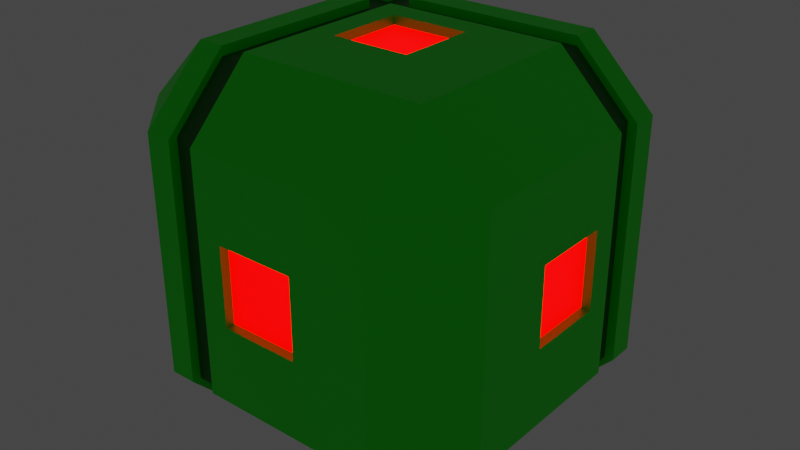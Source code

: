 # Source: target3.blend  (saved by Blender 3.3.6; exported with 4.5.12 LTS)
import bpy
from mathutils import Matrix  # noqa: F401  (used for matrix-valued properties, if any)

bpy.ops.wm.read_factory_settings(use_empty=True)
scene = bpy.context.scene
scene.name = 'Scene'

# ---- collections
col_collection = bpy.data.collections.new('Collection'); scene.collection.children.link(col_collection)

# ---- materials (node trees are filled in below, after node groups)
mat_material_001 = bpy.data.materials.new('Material.001')
mat_material_001.use_transparent_shadow = False
mat_material_002 = bpy.data.materials.new('Material.002')
mat_material_002.use_transparent_shadow = False
mat_material_003 = bpy.data.materials.new('Material.003')
mat_material_003.use_transparent_shadow = False

# ---- material node trees
mat_material_001.use_nodes = True; mat_material_001.node_tree.nodes.clear()
_N = mat_material_001.node_tree.nodes; _L = mat_material_001.node_tree.links
n0 = _N.new('ShaderNodeBsdfPrincipled'); n0.name = 'Principled BSDF'; n0.location = (10, 300)
n0.distribution = 'GGX'
n0.subsurface_method = 'RANDOM_WALK_SKIN'
n0.inputs[0].default_value = (0.0, 1.0, 0.0, 1.0)
n0.inputs[3].default_value = 1.45
n0.inputs[27].default_value = (0.0, 0.0, 0.0, 1.0)
n0.inputs[28].default_value = 1.0
n1 = _N.new('ShaderNodeOutputMaterial'); n1.name = 'Material Output'; n1.location = (300, 300)
_L.new(n0.outputs[0], n1.inputs[0])
n1.is_active_output = True
mat_material_002.use_nodes = True; mat_material_002.node_tree.nodes.clear()
_N = mat_material_002.node_tree.nodes; _L = mat_material_002.node_tree.links
n0 = _N.new('ShaderNodeBsdfPrincipled'); n0.name = 'Principled BSDF'; n0.location = (10, 300)
n0.distribution = 'GGX'
n0.subsurface_method = 'RANDOM_WALK_SKIN'
n0.inputs[0].default_value = (1.0, 0.0, 0.0, 1.0)
n0.inputs[3].default_value = 1.45
n0.inputs[27].default_value = (1.0, 0.0, 0.0, 1.0)
n0.inputs[28].default_value = 5.0
n1 = _N.new('ShaderNodeOutputMaterial'); n1.name = 'Material Output'; n1.location = (300, 300)
_L.new(n0.outputs[0], n1.inputs[0])
n1.is_active_output = True
mat_material_003.use_nodes = True; mat_material_003.node_tree.nodes.clear()
_N = mat_material_003.node_tree.nodes; _L = mat_material_003.node_tree.links
n0 = _N.new('ShaderNodeBsdfPrincipled'); n0.name = 'Principled BSDF'; n0.location = (10, 300)
n0.distribution = 'GGX'
n0.subsurface_method = 'RANDOM_WALK_SKIN'
n0.inputs[0].default_value = (0.0, 0.1376, 0.0, 1.0)
n0.inputs[3].default_value = 1.45
n0.inputs[27].default_value = (0.0, 0.0, 0.0, 1.0)
n0.inputs[28].default_value = 1.0
n1 = _N.new('ShaderNodeOutputMaterial'); n1.name = 'Material Output'; n1.location = (300, 300)
_L.new(n0.outputs[0], n1.inputs[0])
n1.is_active_output = True

# ---- world
world_world = bpy.data.worlds.new('World'); scene.world = world_world
world_world.use_nodes = True; world_world.node_tree.nodes.clear()
_N = world_world.node_tree.nodes; _L = world_world.node_tree.links
n0 = _N.new('ShaderNodeOutputWorld'); n0.name = 'World Output'; n0.location = (300, 300)
n1 = _N.new('ShaderNodeBackground'); n1.name = 'Background'; n1.location = (10, 300)
n1.inputs[0].default_value = (0.05088, 0.05088, 0.05088, 1.0)
_L.new(n1.outputs[0], n0.inputs[0])
n0.is_active_output = True
world_world.color = (0.05088, 0.05088, 0.05088)
world_world.use_sun_shadow = False
world_world.sun_shadow_jitter_overblur = 0.0

# ---- meshes
me_cube_001 = bpy.data.meshes.new('Cube.001')
me_cube_001.from_pydata([(-0.65, -0.65, -1.0), (-0.65, -1.0, -0.65), (-1.0, -0.65, -0.65), (-0.65, -1.0, 0.65), (-0.65, -0.65, 1.0), (-1.0, -0.65, 0.65), (-0.65, 0.65, -1.0), (-1.0, 0.65, -0.65), (-0.65, 1.0, -0.65), (-0.65, 0.65, 1.0), (-0.65, 1.0, 0.65), (-1.0, 0.65, 0.65), (0.65, -0.65, -1.0), (1.0, -0.65, -0.65), (0.65, -1.0, -0.65), (0.65, -0.65, 1.0), (0.65, -1.0, 0.65), (1.0, -0.65, 0.65), (0.65, 0.65, -1.0), (0.65, 1.0, -0.65), (1.0, 0.65, -0.65), (0.65, 0.65, 1.0), (1.0, 0.65, 0.65), (0.65, 1.0, 0.65), (0.2167, 0.65, -1.0), (-0.2167, 0.65, -1.0), (-0.2167, 1.0, -0.65), (0.2167, 1.0, -0.65), (-0.2167, 0.65, 1.0), (0.2167, 0.65, 1.0), (0.2167, 1.0, 0.65), (-0.2167, 1.0, 0.65), (-0.2167, -0.65, -1.0), (0.2167, -0.65, -1.0), (0.2167, -1.0, -0.65), (-0.2167, -1.0, -0.65), (0.2167, -0.65, 1.0), (-0.2167, -0.65, 1.0), (-0.2167, -1.0, 0.65), (0.2167, -1.0, 0.65), (-0.65, -1.0, -0.2167), (-0.65, -1.0, 0.2167), (-1.0, -0.65, 0.2167), (-1.0, -0.65, -0.2167), (-0.65, 1.0, 0.2167), (-0.65, 1.0, -0.2167), (-1.0, 0.65, -0.2167), (-1.0, 0.65, 0.2167), (1.0, 0.65, 0.2167), (1.0, 0.65, -0.2167), (0.65, 1.0, -0.2167), (0.65, 1.0, 0.2167), (0.65, -1.0, 0.2167), (0.65, -1.0, -0.2167), (1.0, -0.65, -0.2167), (1.0, -0.65, 0.2167), (-0.2167, 1.0, 0.2167), (-0.2167, 1.0, -0.2167), (0.2167, 1.0, 0.2167), (0.2167, 1.0, -0.2167), (0.2167, -1.0, 0.2167), (0.2167, -1.0, -0.2167), (-0.2167, -1.0, 0.2167), (-0.2167, -1.0, -0.2167), (-0.65, 0.2167, -1.0), (-0.65, -0.2167, -1.0), (-1.0, -0.2167, -0.65), (-1.0, 0.2167, -0.65), (-0.65, -0.2167, 1.0), (-0.65, 0.2167, 1.0), (-1.0, 0.2167, 0.65), (-1.0, -0.2167, 0.65), (0.65, -0.2167, -1.0), (0.65, 0.2167, -1.0), (1.0, 0.2167, -0.65), (1.0, -0.2167, -0.65), (0.65, 0.2167, 1.0), (0.65, -0.2167, 1.0), (1.0, -0.2167, 0.65), (1.0, 0.2167, 0.65), (-0.2167, 0.2167, -1.0), (-0.2167, -0.2167, -1.0), (0.2167, 0.2167, -1.0), (0.2167, -0.2167, -1.0), (0.2167, 0.2167, 1.0), (0.2167, -0.2167, 1.0), (-0.2167, 0.2167, 1.0), (-0.2167, -0.2167, 1.0), (-1.0, -0.2167, -0.2167), (-1.0, 0.2167, -0.2167), (-1.0, -0.2167, 0.2167), (-1.0, 0.2167, 0.2167), (1.0, 0.2167, -0.2167), (1.0, -0.2167, -0.2167), (1.0, 0.2167, 0.2167), (1.0, -0.2167, 0.2167), (0.2167, -0.95, 0.2167), (0.2167, -0.95, -0.2167), (-0.2167, -0.95, 0.2167), (-0.2167, -0.95, -0.2167), (0.95, 0.2167, -0.2167), (0.95, -0.2167, -0.2167), (0.95, 0.2167, 0.2167), (0.95, -0.2167, 0.2167), (0.2167, 0.2167, 0.95), (0.2167, -0.2167, 0.95), (-0.2167, 0.2167, 0.95), (-0.2167, -0.2167, 0.95), (-0.2167, 0.95, 0.2167), (-0.2167, 0.95, -0.2167), (0.2167, 0.95, 0.2167), (0.2167, 0.95, -0.2167), (-0.95, -0.2167, -0.2167), (-0.95, 0.2167, -0.2167), (-0.95, -0.2167, 0.2167), (-0.95, 0.2167, 0.2167), (-0.2167, 0.2167, -0.95), (-0.2167, -0.2167, -0.95), (0.2167, 0.2167, -0.95), (0.2167, -0.2167, -0.95), (-0.3611, 0.65, -1.0), (-0.5056, 0.65, -1.0), (-0.3611, 1.0, 0.65), (-0.5056, 1.0, 0.65), (-0.3611, -1.0, -0.65), (-0.5056, -1.0, -0.65), (-0.3611, -0.65, 1.0), (-0.5056, -0.65, 1.0), (-0.5056, 1.0, -0.65), (-0.3611, 1.0, -0.65), (-0.5056, 0.65, 1.0), (-0.3611, 0.65, 1.0), (-0.5056, -0.65, -1.0), (-0.3611, -0.65, -1.0), (-0.5056, -1.0, 0.65), (-0.3611, -1.0, 0.65), (-0.5056, 1.0, -0.2167), (-0.3611, 1.0, -0.2167), (-0.5056, 1.0, 0.2167), (-0.3611, 1.0, 0.2167), (-0.3611, -1.0, -0.2167), (-0.5056, -1.0, -0.2167), (-0.3611, -1.0, 0.2167), (-0.5056, -1.0, 0.2167), (-0.3611, 0.2167, -1.0), (-0.5056, 0.2167, -1.0), (-0.3611, -0.2167, -1.0), (-0.5056, -0.2167, -1.0), (-0.5056, 0.2167, 1.0), (-0.3611, 0.2167, 1.0), (-0.5056, -0.2167, 1.0), (-0.3611, -0.2167, 1.0), (-1.0, 0.3611, -0.65), (-1.0, 0.5056, -0.65), (-0.65, 0.3611, 1.0), (-0.65, 0.5056, 1.0), (0.65, 0.3611, -1.0), (0.65, 0.5056, -1.0), (1.0, 0.3611, 0.65), (1.0, 0.5056, 0.65), (-1.0, 0.3611, -0.2167), (-1.0, 0.5056, -0.2167), (-1.0, 0.3611, 0.2167), (-1.0, 0.5056, 0.2167), (-0.65, 0.5056, -1.0), (-0.65, 0.3611, -1.0), (-1.0, 0.5056, 0.65), (-1.0, 0.3611, 0.65), (1.0, 0.5056, -0.65), (1.0, 0.3611, -0.65), (0.65, 0.5056, 1.0), (0.65, 0.3611, 1.0), (-0.2167, 0.5056, -1.0), (-0.2167, 0.3611, -1.0), (0.2167, 0.5056, -1.0), (0.2167, 0.3611, -1.0), (0.2167, 0.5056, 1.0), (0.2167, 0.3611, 1.0), (-0.2167, 0.5056, 1.0), (-0.2167, 0.3611, 1.0), (1.0, 0.5056, -0.2167), (1.0, 0.3611, -0.2167), (1.0, 0.5056, 0.2167), (1.0, 0.3611, 0.2167), (-0.3611, 0.5056, 1.0), (-0.3611, 0.3611, 1.0), (-0.5056, 0.5056, 1.0), (-0.5056, 0.3611, 1.0), (-0.5056, 0.5056, -1.0), (-0.5056, 0.3611, -1.0), (-0.3611, 0.5056, -1.0), (-0.3611, 0.3611, -1.0), (-0.65, 0.3611, 0.95), (-0.65, 0.5056, 0.95), (0.65, 0.5056, 0.95), (0.65, 0.3611, 0.95), (0.2167, 0.5056, 0.95), (0.2167, 0.3611, 0.95), (-0.2167, 0.5056, 0.95), (-0.2167, 0.3611, 0.95), (-0.3611, 0.5056, 0.95), (-0.3611, 0.3611, 0.95), (-0.5056, 0.5056, 0.95), (-0.5056, 0.3611, 0.95), (-0.95, 0.3611, -0.65), (-0.95, 0.5056, -0.65), (-0.95, 0.3611, -0.2167), (-0.95, 0.5056, -0.2167), (-0.95, 0.3611, 0.2167), (-0.95, 0.5056, 0.2167), (-0.95, 0.5056, 0.65), (-0.95, 0.3611, 0.65), (0.65, 0.3611, -0.95), (0.65, 0.5056, -0.95), (-0.65, 0.5056, -0.95), (-0.65, 0.3611, -0.95), (-0.2167, 0.5056, -0.95), (-0.2167, 0.3611, -0.95), (0.2167, 0.5056, -0.95), (0.2167, 0.3611, -0.95), (-0.5056, 0.5056, -0.95), (-0.5056, 0.3611, -0.95), (-0.3611, 0.5056, -0.95), (-0.3611, 0.3611, -0.95), (0.95, 0.3611, 0.65), (0.95, 0.5056, 0.65), (0.95, 0.5056, -0.65), (0.95, 0.3611, -0.65), (0.95, 0.5056, -0.2167), (0.95, 0.3611, -0.2167), (0.95, 0.5056, 0.2167), (0.95, 0.3611, 0.2167), (-0.65, 0.3611, 1.0), (-0.65, 0.5056, 1.0), (-1.0, 0.5056, 0.65), (-1.0, 0.3611, 0.65), (-0.3611, -0.65, 0.95), (-0.5056, -0.65, 0.95), (-0.5056, 0.65, 0.95), (-0.3611, 0.65, 0.95), (-0.5056, 0.2167, 0.95), (-0.3611, 0.2167, 0.95), (-0.5056, -0.2167, 0.95), (-0.3611, -0.2167, 0.95), (-0.3611, 0.3611, 0.95), (-0.5056, 0.3611, 0.95), (-0.3611, 0.5056, 0.95), (-0.5056, 0.5056, 0.95), (-0.3611, 0.95, 0.65), (-0.5056, 0.95, 0.65), (-0.5056, 0.95, -0.65), (-0.3611, 0.95, -0.65), (-0.5056, 0.95, -0.2167), (-0.3611, 0.95, -0.2167), (-0.5056, 0.95, 0.2167), (-0.3611, 0.95, 0.2167), (-0.3611, 0.65, -0.95), (-0.5056, 0.65, -0.95), (-0.5056, -0.65, -0.95), (-0.3611, -0.65, -0.95), (-0.3611, 0.2167, -0.95), (-0.5056, 0.2167, -0.95), (-0.3611, -0.2167, -0.95), (-0.5056, -0.2167, -0.95), (-0.5056, 0.3611, -0.95), (-0.3611, 0.3611, -0.95), (-0.5056, 0.5056, -0.95), (-0.3611, 0.5056, -0.95), (-0.3611, -0.95, -0.65), (-0.5056, -0.95, -0.65), (-0.5056, -0.95, 0.65), (-0.3611, -0.95, 0.65), (-0.3611, -0.95, -0.2167), (-0.5056, -0.95, -0.2167), (-0.3611, -0.95, 0.2167), (-0.5056, -0.95, 0.2167)], [], [(143, 134, 3, 41), (95, 78, 17, 55), (150, 68, 4, 127), (163, 166, 11, 47), (58, 30, 23, 51), (0, 1, 2), (3, 4, 5), (6, 7, 8), (9, 10, 11), (12, 13, 14), (15, 16, 17), (18, 19, 20), (21, 22, 23), (65, 0, 2, 66), (41, 3, 5, 42), (155, 9, 11, 166), (45, 8, 7, 46), (121, 6, 8, 128), (29, 21, 23, 30), (49, 20, 19, 50), (157, 18, 20, 168), (77, 15, 17, 78), (53, 14, 13, 54), (33, 12, 14, 34), (127, 4, 3, 134), (83, 72, 12, 33), (146, 81, 32, 133), (81, 83, 33, 32), (15, 36, 39, 16), (36, 37, 38, 39), (133, 32, 35, 124), (32, 33, 34, 35), (131, 28, 31, 122), (28, 29, 30, 31), (18, 24, 27, 19), (24, 25, 26, 27), (139, 122, 31, 56), (56, 31, 30, 58), (77, 85, 36, 15), (85, 87, 37, 36), (52, 16, 39, 60), (60, 39, 38, 62), (34, 61, 63, 35), (63, 61, 97, 99), (14, 53, 61, 34), (53, 52, 60, 61), (26, 57, 59, 27), (56, 58, 110, 108), (129, 137, 57, 26), (137, 139, 56, 57), (16, 52, 55, 17), (52, 53, 54, 55), (22, 48, 51, 23), (48, 49, 50, 51), (10, 44, 47, 11), (44, 45, 46, 47), (1, 40, 43, 2), (40, 41, 42, 43), (27, 59, 50, 19), (59, 58, 51, 50), (153, 161, 46, 7), (161, 163, 47, 46), (75, 93, 54, 13), (93, 95, 55, 54), (125, 141, 40, 1), (141, 143, 41, 40), (181, 183, 94, 92), (95, 93, 101, 103), (169, 181, 92, 74), (74, 92, 93, 75), (43, 42, 90, 88), (90, 91, 115, 114), (2, 43, 88, 66), (66, 88, 89, 67), (177, 179, 86, 84), (87, 85, 105, 107), (171, 177, 84, 76), (76, 84, 85, 77), (173, 175, 82, 80), (83, 81, 117, 119), (191, 173, 80, 144), (144, 80, 81, 146), (175, 156, 73, 82), (82, 73, 72, 83), (171, 76, 79, 158), (76, 77, 78, 79), (12, 72, 75, 13), (72, 73, 74, 75), (4, 68, 71, 5), (68, 69, 70, 71), (165, 64, 67, 152), (64, 65, 66, 67), (42, 5, 71, 90), (90, 71, 70, 91), (187, 154, 69, 148), (148, 69, 68, 150), (183, 158, 79, 94), (94, 79, 78, 95), (97, 96, 98, 99), (60, 62, 98, 96), (62, 63, 99, 98), (61, 60, 96, 97), (100, 102, 103, 101), (94, 95, 103, 102), (93, 92, 100, 101), (92, 94, 102, 100), (104, 106, 107, 105), (84, 86, 106, 104), (86, 87, 107, 106), (85, 84, 104, 105), (109, 108, 110, 111), (58, 59, 111, 110), (57, 56, 108, 109), (59, 57, 109, 111), (112, 114, 115, 113), (89, 88, 112, 113), (88, 90, 114, 112), (91, 89, 113, 115), (116, 118, 119, 117), (82, 83, 119, 118), (81, 80, 116, 117), (80, 82, 118, 116), (86, 149, 151, 87), (130, 186, 247, 238), (179, 185, 149, 86), (64, 145, 147, 65), (188, 121, 257, 266), (165, 189, 145, 64), (63, 62, 142, 140), (143, 141, 273, 275), (35, 63, 140, 124), (134, 143, 275, 270), (45, 44, 138, 136), (136, 138, 254, 252), (8, 45, 136, 128), (128, 136, 252, 250), (44, 10, 123, 138), (138, 123, 249, 254), (9, 130, 123, 10), (249, 123, 130, 238), (0, 132, 125, 1), (269, 125, 132, 258), (65, 147, 132, 0), (145, 189, 264, 261), (37, 126, 135, 38), (25, 120, 129, 26), (87, 151, 126, 37), (148, 150, 242, 240), (62, 38, 135, 142), (141, 125, 269, 273), (146, 133, 259, 262), (172, 174, 218, 216), (6, 121, 188, 164), (227, 212, 213, 226), (126, 151, 243, 236), (225, 159, 170, 194), (28, 131, 184, 178), (178, 184, 200, 198), (48, 22, 159, 182), (168, 180, 228, 226), (130, 9, 155, 186), (177, 171, 195, 197), (6, 164, 153, 7), (205, 153, 164, 214), (21, 170, 159, 22), (24, 18, 157, 174), (174, 157, 213, 218), (120, 25, 172, 190), (164, 188, 220, 214), (25, 24, 174, 172), (173, 191, 223, 217), (21, 29, 176, 170), (170, 176, 196, 194), (29, 28, 178, 176), (20, 49, 180, 168), (180, 182, 230, 228), (49, 48, 182, 180), (182, 159, 225, 230), (89, 91, 162, 160), (152, 160, 206, 204), (67, 89, 160, 152), (204, 215, 165, 152), (73, 156, 169, 74), (227, 169, 156, 212), (69, 154, 167, 70), (211, 192, 193, 210), (91, 70, 167, 162), (162, 167, 211, 208), (200, 202, 203, 201), (198, 200, 201, 199), (202, 193, 192, 203), (194, 196, 197, 195), (196, 198, 199, 197), (186, 155, 193, 202), (176, 178, 198, 196), (185, 179, 199, 201), (154, 187, 203, 192), (179, 177, 197, 199), (206, 208, 209, 207), (204, 206, 207, 205), (208, 211, 210, 209), (193, 155, 233, 234, 166, 210), (160, 162, 208, 206), (166, 163, 209, 210), (161, 153, 205, 207), (163, 161, 207, 209), (220, 222, 223, 221), (214, 220, 221, 215), (218, 213, 212, 219), (222, 216, 217, 223), (216, 218, 219, 217), (189, 165, 215, 221), (156, 175, 219, 212), (214, 215, 204, 205), (175, 173, 217, 219), (190, 172, 216, 222), (230, 225, 224, 231), (226, 228, 229, 227), (228, 230, 231, 229), (225, 194, 195, 224), (158, 183, 231, 224), (183, 181, 229, 231), (181, 169, 227, 229), (226, 213, 157, 168), (155, 166, 234, 233), (167, 232, 235, 154, 192, 211), (167, 154, 232, 235), (224, 195, 171, 158), (241, 240, 242, 243), (244, 245, 240, 241), (243, 242, 237, 236), (239, 238, 247, 246), (150, 127, 237, 242), (149, 185, 244, 241), (271, 236, 237, 270), (248, 249, 238, 239), (184, 131, 239, 246), (187, 148, 240, 245), (151, 149, 241, 243), (252, 254, 255, 253), (250, 252, 253, 251), (254, 249, 248, 255), (122, 139, 255, 248), (137, 129, 251, 253), (248, 239, 131, 122), (139, 137, 253, 255), (261, 260, 262, 263), (264, 265, 260, 261), (263, 262, 259, 258), (257, 256, 267, 266), (191, 144, 260, 265), (147, 145, 261, 263), (268, 269, 258, 259), (144, 146, 262, 260), (132, 147, 263, 258), (120, 190, 267, 256), (272, 274, 275, 273), (268, 272, 273, 269), (274, 271, 270, 275), (124, 140, 272, 268), (142, 135, 271, 274), (140, 142, 274, 272), (268, 259, 133, 124), (250, 251, 256, 257), (120, 256, 251, 129), (121, 128, 250, 257), (271, 135, 126, 236), (270, 237, 127, 134)])
me_cube_001.polygons.foreach_set('material_index', [0, 0, 0, 0, 0, 0, 0, 0, 0, 0, 0, 0, 0, 0, 0, 0, 0, 0, 0, 0, 0, 0, 0, 0, 0, 0, 0, 0, 0, 0, 0, 0, 0, 0, 0, 0, 0, 0, 0, 0, 0, 0, 0, 0, 0, 0, 0, 0, 0, 0, 0, 0, 0, 0, 0, 0, 0, 0, 0, 0, 0, 0, 0, 0, 0, 0, 0, 0, 0, 0, 0, 0, 0, 0, 0, 0, 0, 0, 0, 0, 0, 0, 0, 0, 0, 0, 0, 0, 0, 0, 0, 0, 0, 0, 0, 0, 0, 0, 1, 0, 0, 0, 1, 0, 0, 0, 1, 0, 0, 0, 1, 0, 0, 0, 1, 0, 0, 0, 1, 0, 0, 0, 0, 0, 0, 0, 0, 0, 0, 0, 0, 0, 0, 0, 0, 0, 0, 0, 0, 0, 0, 0, 0, 0, 0, 0, 0, 0, 0, 0, 0, 0, 0, 2, 0, 0, 0, 0, 0, 0, 0, 0, 0, 0, 0, 0, 0, 0, 0, 0, 0, 0, 0, 0, 0, 0, 0, 0, 0, 0, 0, 0, 0, 0, 0, 2, 0, 0, 2, 2, 2, 2, 2, 0, 0, 0, 0, 0, 2, 2, 2, 0, 0, 0, 0, 0, 2, 2, 2, 2, 2, 0, 0, 2, 0, 0, 2, 2, 2, 2, 0, 0, 0, 0, 0, 0, 0, 0, 2, 2, 2, 2, 0, 0, 2, 2, 0, 0, 0, 2, 2, 2, 0, 0, 0, 0, 2, 2, 2, 2, 0, 0, 2, 0, 0, 0, 2, 2, 2, 0, 0, 0, 0, 2, 0, 0, 0, 0])
_uv = me_cube_001.uv_layers.new(name='UVMap')
_uv.uv.foreach_set('vector', [0.5271, 0.9382, 0.5813, 0.9382, 0.5813, 0.9563, 0.5271, 0.9563, 0.5271, 0.6521, 0.5813, 0.6521, 0.5813, 0.7063, 0.5271, 0.7063, 0.8132, 0.6521, 0.8313, 0.6521, 0.8313, 0.7063, 0.8132, 0.7063, 0.5271, 0.1882, 0.5813, 0.1882, 0.5813, 0.2063, 0.5271, 0.2063, 0.5271, 0.4021, 0.5813, 0.4021, 0.5813, 0.4563, 0.5271, 0.4563, 0.1688, 0.7063, 0.1688, 0.75, 0.125, 0.7062, 0.5813, 0.0, 0.625, 0.04375, 0.5813, 0.04375, 0.1687, 0.5438, 0.125, 0.5437, 0.1688, 0.5, 0.625, 0.2062, 0.5813, 0.25, 0.5813, 0.2063, 0.3313, 0.7063, 0.375, 0.7062, 0.3312, 0.75, 0.625, 0.7937, 0.5813, 0.7938, 0.5813, 0.75, 0.3313, 0.5438, 0.3312, 0.5, 0.375, 0.5437, 0.625, 0.4563, 0.5813, 0.5, 0.5813, 0.4563, 0.1688, 0.6521, 0.1688, 0.7063, 0.125, 0.7062, 0.125, 0.6521, 0.5271, 0.0, 0.5813, 0.0, 0.5813, 0.04375, 0.5271, 0.04375, 0.625, 0.1882, 0.625, 0.2062, 0.5813, 0.2063, 0.5813, 0.1882, 0.4729, 0.2938, 0.4188, 0.2938, 0.4188, 0.2063, 0.4729, 0.2063, 0.1868, 0.5438, 0.1687, 0.5438, 0.1688, 0.5, 0.1868, 0.5, 0.625, 0.4021, 0.625, 0.4563, 0.5813, 0.4563, 0.5813, 0.4021, 0.4729, 0.5438, 0.4188, 0.5438, 0.4188, 0.4563, 0.4729, 0.4563, 0.3313, 0.5618, 0.3313, 0.5438, 0.4188, 0.5438, 0.4188, 0.5618, 0.6688, 0.6521, 0.6688, 0.7063, 0.5813, 0.7063, 0.5813, 0.6521, 0.4729, 0.7938, 0.4188, 0.7938, 0.4188, 0.7063, 0.4729, 0.7063, 0.2771, 0.7063, 0.3313, 0.7063, 0.3312, 0.75, 0.2771, 0.75, 0.625, 0.9382, 0.625, 0.9563, 0.5813, 0.9563, 0.5813, 0.9382, 0.2771, 0.6521, 0.3313, 0.6521, 0.3313, 0.7063, 0.2771, 0.7063, 0.2049, 0.6521, 0.2229, 0.6521, 0.2229, 0.7063, 0.2049, 0.7063, 0.2229, 0.6521, 0.2771, 0.6521, 0.2771, 0.7063, 0.2229, 0.7063, 0.625, 0.7937, 0.625, 0.8479, 0.5813, 0.8479, 0.5813, 0.7938, 0.625, 0.8479, 0.625, 0.9021, 0.5813, 0.9021, 0.5813, 0.8479, 0.2049, 0.7063, 0.2229, 0.7063, 0.2229, 0.75, 0.2049, 0.75, 0.2229, 0.7063, 0.2771, 0.7063, 0.2771, 0.75, 0.2229, 0.75, 0.625, 0.3299, 0.625, 0.3479, 0.5813, 0.3479, 0.5813, 0.3299, 0.625, 0.3479, 0.625, 0.4021, 0.5813, 0.4021, 0.5813, 0.3479, 0.3313, 0.5438, 0.2771, 0.5438, 0.2771, 0.5, 0.3312, 0.5, 0.2771, 0.5438, 0.2229, 0.5438, 0.2229, 0.5, 0.2771, 0.5, 0.5271, 0.3299, 0.5813, 0.3299, 0.5813, 0.3479, 0.5271, 0.3479, 0.5271, 0.3479, 0.5813, 0.3479, 0.5813, 0.4021, 0.5271, 0.4021, 0.6688, 0.6521, 0.7229, 0.6521, 0.7229, 0.7063, 0.6688, 0.7063, 0.7229, 0.6521, 0.7771, 0.6521, 0.7771, 0.7063, 0.7229, 0.7063, 0.5271, 0.7938, 0.5813, 0.7938, 0.5813, 0.8479, 0.5271, 0.8479, 0.5271, 0.8479, 0.5813, 0.8479, 0.5813, 0.9021, 0.5271, 0.9021, 0.4188, 0.8479, 0.4729, 0.8479, 0.4729, 0.9021, 0.4188, 0.9021, 0.4729, 0.9021, 0.4729, 0.8479, 0.4729, 0.8479, 0.4729, 0.9021, 0.4188, 0.7938, 0.4729, 0.7938, 0.4729, 0.8479, 0.4188, 0.8479, 0.4729, 0.7938, 0.5271, 0.7938, 0.5271, 0.8479, 0.4729, 0.8479, 0.4188, 0.3479, 0.4729, 0.3479, 0.4729, 0.4021, 0.4188, 0.4021, 0.5271, 0.3479, 0.5271, 0.4021, 0.5271, 0.4021, 0.5271, 0.3479, 0.4188, 0.3299, 0.4729, 0.3299, 0.4729, 0.3479, 0.4188, 0.3479, 0.4729, 0.3299, 0.5271, 0.3299, 0.5271, 0.3479, 0.4729, 0.3479, 0.5813, 0.7938, 0.5271, 0.7938, 0.5271, 0.7063, 0.5813, 0.7063, 0.5271, 0.7938, 0.4729, 0.7938, 0.4729, 0.7063, 0.5271, 0.7063, 0.5813, 0.5438, 0.5271, 0.5438, 0.5271, 0.4563, 0.5813, 0.4563, 0.5271, 0.5438, 0.4729, 0.5438, 0.4729, 0.4563, 0.5271, 0.4563, 0.5813, 0.2938, 0.5271, 0.2938, 0.5271, 0.2063, 0.5813, 0.2063, 0.5271, 0.2938, 0.4729, 0.2938, 0.4729, 0.2063, 0.5271, 0.2063, 0.4187, 0.0, 0.4729, 0.0, 0.4729, 0.04375, 0.4188, 0.04375, 0.4729, 0.0, 0.5271, 0.0, 0.5271, 0.04375, 0.4729, 0.04375, 0.4188, 0.4021, 0.4729, 0.4021, 0.4729, 0.4563, 0.4188, 0.4563, 0.4729, 0.4021, 0.5271, 0.4021, 0.5271, 0.4563, 0.4729, 0.4563, 0.4188, 0.1882, 0.4729, 0.1882, 0.4729, 0.2063, 0.4188, 0.2063, 0.4729, 0.1882, 0.5271, 0.1882, 0.5271, 0.2063, 0.4729, 0.2063, 0.4188, 0.6521, 0.4729, 0.6521, 0.4729, 0.7063, 0.4188, 0.7063, 0.4729, 0.6521, 0.5271, 0.6521, 0.5271, 0.7063, 0.4729, 0.7063, 0.4188, 0.9382, 0.4729, 0.9382, 0.4729, 0.9563, 0.4188, 0.9563, 0.4729, 0.9382, 0.5271, 0.9382, 0.5271, 0.9563, 0.4729, 0.9563, 0.4729, 0.5799, 0.5271, 0.5799, 0.5271, 0.5979, 0.4729, 0.5979, 0.5271, 0.6521, 0.4729, 0.6521, 0.4729, 0.6521, 0.5271, 0.6521, 0.4188, 0.5799, 0.4729, 0.5799, 0.4729, 0.5979, 0.4188, 0.5979, 0.4188, 0.5979, 0.4729, 0.5979, 0.4729, 0.6521, 0.4188, 0.6521, 0.4729, 0.04375, 0.5271, 0.04375, 0.5271, 0.09792, 0.4729, 0.09792, 0.5271, 0.09792, 0.5271, 0.1521, 0.5271, 0.1521, 0.5271, 0.09792, 0.4188, 0.04375, 0.4729, 0.04375, 0.4729, 0.09792, 0.4188, 0.09792, 0.4188, 0.09792, 0.4729, 0.09792, 0.4729, 0.1521, 0.4188, 0.1521, 0.7229, 0.5799, 0.7771, 0.5799, 0.7771, 0.5979, 0.7229, 0.5979, 0.7771, 0.6521, 0.7229, 0.6521, 0.7229, 0.6521, 0.7771, 0.6521, 0.6688, 0.5799, 0.7229, 0.5799, 0.7229, 0.5979, 0.6688, 0.5979, 0.6688, 0.5979, 0.7229, 0.5979, 0.7229, 0.6521, 0.6688, 0.6521, 0.2229, 0.5799, 0.2771, 0.5799, 0.2771, 0.5979, 0.2229, 0.5979, 0.2771, 0.6521, 0.2229, 0.6521, 0.2229, 0.6521, 0.2771, 0.6521, 0.2049, 0.5799, 0.2229, 0.5799, 0.2229, 0.5979, 0.2049, 0.5979, 0.2049, 0.5979, 0.2229, 0.5979, 0.2229, 0.6521, 0.2049, 0.6521, 0.2771, 0.5799, 0.3313, 0.5799, 0.3313, 0.5979, 0.2771, 0.5979, 0.2771, 0.5979, 0.3313, 0.5979, 0.3313, 0.6521, 0.2771, 0.6521, 0.6688, 0.5799, 0.6688, 0.5979, 0.5813, 0.5979, 0.5813, 0.5799, 0.6688, 0.5979, 0.6688, 0.6521, 0.5813, 0.6521, 0.5813, 0.5979, 0.3313, 0.7063, 0.3313, 0.6521, 0.4188, 0.6521, 0.4188, 0.7063, 0.3313, 0.6521, 0.3313, 0.5979, 0.4188, 0.5979, 0.4188, 0.6521, 0.625, 0.04375, 0.625, 0.09792, 0.5813, 0.09792, 0.5813, 0.04375, 0.625, 0.09792, 0.625, 0.1521, 0.5813, 0.1521, 0.5813, 0.09792, 0.1687, 0.5799, 0.1687, 0.5979, 0.125, 0.5979, 0.125, 0.5799, 0.1687, 0.5979, 0.1688, 0.6521, 0.125, 0.6521, 0.125, 0.5979, 0.5271, 0.04375, 0.5813, 0.04375, 0.5813, 0.09792, 0.5271, 0.09792, 0.5271, 0.09792, 0.5813, 0.09792, 0.5813, 0.1521, 0.5271, 0.1521, 0.8132, 0.5799, 0.8313, 0.5799, 0.8313, 0.5979, 0.8132, 0.5979, 0.8132, 0.5979, 0.8313, 0.5979, 0.8313, 0.6521, 0.8132, 0.6521, 0.5271, 0.5799, 0.5813, 0.5799, 0.5813, 0.5979, 0.5271, 0.5979, 0.5271, 0.5979, 0.5813, 0.5979, 0.5813, 0.6521, 0.5271, 0.6521, 0.4729, 0.8479, 0.5271, 0.8479, 0.5271, 0.9021, 0.4729, 0.9021, 0.5271, 0.8479, 0.5271, 0.9021, 0.5271, 0.9021, 0.5271, 0.8479, 0.5271, 0.9021, 0.4729, 0.9021, 0.4729, 0.9021, 0.5271, 0.9021, 0.4729, 0.8479, 0.5271, 0.8479, 0.5271, 0.8479, 0.4729, 0.8479, 0.4729, 0.5979, 0.5271, 0.5979, 0.5271, 0.6521, 0.4729, 0.6521, 0.5271, 0.5979, 0.5271, 0.6521, 0.5271, 0.6521, 0.5271, 0.5979, 0.4729, 0.6521, 0.4729, 0.5979, 0.4729, 0.5979, 0.4729, 0.6521, 0.4729, 0.5979, 0.5271, 0.5979, 0.5271, 0.5979, 0.4729, 0.5979, 0.7229, 0.5979, 0.7771, 0.5979, 0.7771, 0.6521, 0.7229, 0.6521, 0.7229, 0.5979, 0.7771, 0.5979, 0.7771, 0.5979, 0.7229, 0.5979, 0.7771, 0.5979, 0.7771, 0.6521, 0.7771, 0.6521, 0.7771, 0.5979, 0.7229, 0.6521, 0.7229, 0.5979, 0.7229, 0.5979, 0.7229, 0.6521, 0.4729, 0.3479, 0.5271, 0.3479, 0.5271, 0.4021, 0.4729, 0.4021, 0.5271, 0.4021, 0.4729, 0.4021, 0.4729, 0.4021, 0.5271, 0.4021, 0.4729, 0.3479, 0.5271, 0.3479, 0.5271, 0.3479, 0.4729, 0.3479, 0.4729, 0.4021, 0.4729, 0.3479, 0.4729, 0.3479, 0.4729, 0.4021, 0.4729, 0.09792, 0.5271, 0.09792, 0.5271, 0.1521, 0.4729, 0.1521, 0.4729, 0.1521, 0.4729, 0.09792, 0.4729, 0.09792, 0.4729, 0.1521, 0.4729, 0.09792, 0.5271, 0.09792, 0.5271, 0.09792, 0.4729, 0.09792, 0.5271, 0.1521, 0.4729, 0.1521, 0.4729, 0.1521, 0.5271, 0.1521, 0.2229, 0.5979, 0.2771, 0.5979, 0.2771, 0.6521, 0.2229, 0.6521, 0.2771, 0.5979, 0.2771, 0.6521, 0.2771, 0.6521, 0.2771, 0.5979, 0.2229, 0.6521, 0.2229, 0.5979, 0.2229, 0.5979, 0.2229, 0.6521, 0.2229, 0.5979, 0.2771, 0.5979, 0.2771, 0.5979, 0.2229, 0.5979, 0.7771, 0.5979, 0.7951, 0.5979, 0.7951, 0.6521, 0.7771, 0.6521, 0.8132, 0.5438, 0.8132, 0.5618, 0.8132, 0.5618, 0.8132, 0.5438, 0.7771, 0.5799, 0.7951, 0.5799, 0.7951, 0.5979, 0.7771, 0.5979, 0.1687, 0.5979, 0.1868, 0.5979, 0.1868, 0.6521, 0.1688, 0.6521, 0.1868, 0.5618, 0.1868, 0.5438, 0.1868, 0.5438, 0.1868, 0.5618, 0.1687, 0.5799, 0.1868, 0.5799, 0.1868, 0.5979, 0.1687, 0.5979, 0.4729, 0.9021, 0.5271, 0.9021, 0.5271, 0.9201, 0.4729, 0.9201, 0.5271, 0.9382, 0.4729, 0.9382, 0.4729, 0.9382, 0.5271, 0.9382, 0.4188, 0.9021, 0.4729, 0.9021, 0.4729, 0.9201, 0.4188, 0.9201, 0.5813, 0.9382, 0.5271, 0.9382, 0.5271, 0.9382, 0.5813, 0.9382, 0.4729, 0.2938, 0.5271, 0.2938, 0.5271, 0.3118, 0.4729, 0.3118, 0.4729, 0.3118, 0.5271, 0.3118, 0.5271, 0.3118, 0.4729, 0.3118, 0.4188, 0.2938, 0.4729, 0.2938, 0.4729, 0.3118, 0.4188, 0.3118, 0.4188, 0.3118, 0.4729, 0.3118, 0.4729, 0.3118, 0.4188, 0.3118, 0.5271, 0.2938, 0.5813, 0.2938, 0.5813, 0.3118, 0.5271, 0.3118, 0.5271, 0.3118, 0.5813, 0.3118, 0.5813, 0.3118, 0.5271, 0.3118, 0.625, 0.2937, 0.625, 0.3118, 0.5813, 0.3118, 0.5813, 0.2938, 0.5813, 0.3118, 0.5813, 0.3118, 0.625, 0.3118, 0.8132, 0.5438, 0.1688, 0.7063, 0.1868, 0.7063, 0.1868, 0.75, 0.1688, 0.75, 0.4188, 0.9382, 0.4188, 0.9382, 0.1868, 0.7063, 0.1868, 0.7063, 0.1688, 0.6521, 0.1868, 0.6521, 0.1868, 0.7063, 0.1688, 0.7063, 0.1868, 0.5979, 0.1868, 0.5799, 0.1868, 0.5799, 0.1868, 0.5979, 0.625, 0.9021, 0.625, 0.9201, 0.5812, 0.9201, 0.5813, 0.9021, 0.2229, 0.5438, 0.2049, 0.5438, 0.2049, 0.5, 0.2229, 0.5, 0.7771, 0.6521, 0.7951, 0.6521, 0.7951, 0.7063, 0.7771, 0.7063, 0.8132, 0.5979, 0.8132, 0.6521, 0.8132, 0.6521, 0.8132, 0.5979, 0.5271, 0.9021, 0.5813, 0.9021, 0.5812, 0.9201, 0.5271, 0.9201, 0.4729, 0.9382, 0.4188, 0.9382, 0.4188, 0.9382, 0.4729, 0.9382, 0.2049, 0.6521, 0.2049, 0.7063, 0.2049, 0.7063, 0.2049, 0.6521, 0.2229, 0.5618, 0.2771, 0.5618, 0.2771, 0.5618, 0.2229, 0.5618, 0.1687, 0.5438, 0.1868, 0.5438, 0.1868, 0.5618, 0.1688, 0.5618, 0.4188, 0.5799, 0.3313, 0.5799, 0.3313, 0.5618, 0.4188, 0.5618, 0.7951, 0.7063, 0.7951, 0.6521, 0.7951, 0.6521, 0.7951, 0.7063, 0.5813, 0.5618, 0.5813, 0.5618, 0.6688, 0.5618, 0.6688, 0.5618, 0.7771, 0.5438, 0.7951, 0.5438, 0.7951, 0.5618, 0.7771, 0.5618, 0.7771, 0.5618, 0.7951, 0.5618, 0.7951, 0.5618, 0.7771, 0.5618, 0.5271, 0.5438, 0.5813, 0.5438, 0.5813, 0.5618, 0.5271, 0.5618, 0.4188, 0.5618, 0.4729, 0.5618, 0.4729, 0.5618, 0.4188, 0.5618, 0.8132, 0.5438, 0.8313, 0.5438, 0.8313, 0.5618, 0.8132, 0.5618, 0.7229, 0.5799, 0.6688, 0.5799, 0.6688, 0.5799, 0.7229, 0.5799, 0.1687, 0.5438, 0.1688, 0.5618, 0.125, 0.5618, 0.125, 0.5437, 0.4188, 0.1882, 0.4188, 0.1882, 0.1688, 0.5618, 0.1688, 0.5618, 0.6688, 0.5438, 0.6688, 0.5618, 0.5813, 0.5618, 0.5813, 0.5438, 0.2771, 0.5438, 0.3313, 0.5438, 0.3313, 0.5618, 0.2771, 0.5618, 0.2771, 0.5618, 0.3313, 0.5618, 0.3313, 0.5618, 0.2771, 0.5618, 0.2049, 0.5438, 0.2229, 0.5438, 0.2229, 0.5618, 0.2049, 0.5618, 0.1688, 0.5618, 0.1868, 0.5618, 0.1868, 0.5618, 0.1688, 0.5618, 0.2229, 0.5438, 0.2771, 0.5438, 0.2771, 0.5618, 0.2229, 0.5618, 0.2229, 0.5799, 0.2049, 0.5799, 0.2049, 0.5799, 0.2229, 0.5799, 0.6688, 0.5438, 0.7229, 0.5438, 0.7229, 0.5618, 0.6688, 0.5618, 0.6688, 0.5618, 0.7229, 0.5618, 0.7229, 0.5618, 0.6688, 0.5618, 0.7229, 0.5438, 0.7771, 0.5438, 0.7771, 0.5618, 0.7229, 0.5618, 0.4188, 0.5438, 0.4729, 0.5438, 0.4729, 0.5618, 0.4188, 0.5618, 0.4729, 0.5618, 0.5271, 0.5618, 0.5271, 0.5618, 0.4729, 0.5618, 0.4729, 0.5438, 0.5271, 0.5438, 0.5271, 0.5618, 0.4729, 0.5618, 0.5271, 0.5618, 0.5813, 0.5618, 0.5813, 0.5618, 0.5271, 0.5618, 0.4729, 0.1521, 0.5271, 0.1521, 0.5271, 0.1701, 0.4729, 0.1701, 0.4188, 0.1701, 0.4729, 0.1701, 0.4729, 0.1701, 0.4188, 0.1701, 0.4188, 0.1521, 0.4729, 0.1521, 0.4729, 0.1701, 0.4188, 0.1701, 0.4188, 0.1701, 0.1687, 0.5799, 0.1687, 0.5799, 0.4188, 0.1701, 0.3313, 0.5979, 0.3313, 0.5799, 0.4188, 0.5799, 0.4188, 0.5979, 0.4188, 0.5799, 0.4188, 0.5799, 0.3313, 0.5799, 0.3313, 0.5799, 0.625, 0.1521, 0.625, 0.1701, 0.5812, 0.1701, 0.5813, 0.1521, 0.5812, 0.1701, 0.8313, 0.5799, 0.8313, 0.5618, 0.5813, 0.1882, 0.5271, 0.1521, 0.5813, 0.1521, 0.5812, 0.1701, 0.5271, 0.1701, 0.5271, 0.1701, 0.5812, 0.1701, 0.5812, 0.1701, 0.5271, 0.1701, 0.7951, 0.5618, 0.8132, 0.5618, 0.8132, 0.5799, 0.7951, 0.5799, 0.7771, 0.5618, 0.7951, 0.5618, 0.7951, 0.5799, 0.7771, 0.5799, 0.8132, 0.5618, 0.8313, 0.5618, 0.8313, 0.5799, 0.8132, 0.5799, 0.6688, 0.5618, 0.7229, 0.5618, 0.7229, 0.5799, 0.6688, 0.5799, 0.7229, 0.5618, 0.7771, 0.5618, 0.7771, 0.5799, 0.7229, 0.5799, 0.8132, 0.5618, 0.8313, 0.5618, 0.8313, 0.5618, 0.8132, 0.5618, 0.7229, 0.5618, 0.7771, 0.5618, 0.7771, 0.5618, 0.7229, 0.5618, 0.7951, 0.5799, 0.7771, 0.5799, 0.7771, 0.5799, 0.7951, 0.5799, 0.8313, 0.5799, 0.8132, 0.5799, 0.8132, 0.5799, 0.8313, 0.5799, 0.7771, 0.5799, 0.7229, 0.5799, 0.7229, 0.5799, 0.7771, 0.5799, 0.4729, 0.1701, 0.5271, 0.1701, 0.5271, 0.1882, 0.4729, 0.1882, 0.4188, 0.1701, 0.4729, 0.1701, 0.4729, 0.1882, 0.4188, 0.1882, 0.5271, 0.1701, 0.5812, 0.1701, 0.5813, 0.1882, 0.5271, 0.1882, 0.8313, 0.5618, 0.625, 0.1882, 0.625, 0.1882, 0.5813, 0.1882, 0.5813, 0.1882, 0.5813, 0.1882, 0.4729, 0.1701, 0.5271, 0.1701, 0.5271, 0.1701, 0.4729, 0.1701, 0.5813, 0.1882, 0.5271, 0.1882, 0.5271, 0.1882, 0.5813, 0.1882, 0.4729, 0.1882, 0.4188, 0.1882, 0.4188, 0.1882, 0.4729, 0.1882, 0.5271, 0.1882, 0.4729, 0.1882, 0.4729, 0.1882, 0.5271, 0.1882, 0.1868, 0.5618, 0.2049, 0.5618, 0.2049, 0.5799, 0.1868, 0.5799, 0.1688, 0.5618, 0.1868, 0.5618, 0.1868, 0.5799, 0.1687, 0.5799, 0.2771, 0.5618, 0.3313, 0.5618, 0.3313, 0.5799, 0.2771, 0.5799, 0.2049, 0.5618, 0.2229, 0.5618, 0.2229, 0.5799, 0.2049, 0.5799, 0.2229, 0.5618, 0.2771, 0.5618, 0.2771, 0.5799, 0.2229, 0.5799, 0.1868, 0.5799, 0.1687, 0.5799, 0.1687, 0.5799, 0.1868, 0.5799, 0.3313, 0.5799, 0.2771, 0.5799, 0.2771, 0.5799, 0.3313, 0.5799, 0.1688, 0.5618, 0.1687, 0.5799, 0.4188, 0.1701, 0.4188, 0.1882, 0.2771, 0.5799, 0.2229, 0.5799, 0.2229, 0.5799, 0.2771, 0.5799, 0.2049, 0.5618, 0.2229, 0.5618, 0.2229, 0.5618, 0.2049, 0.5618, 0.5271, 0.5618, 0.5813, 0.5618, 0.5813, 0.5799, 0.5271, 0.5799, 0.4188, 0.5618, 0.4729, 0.5618, 0.4729, 0.5799, 0.4188, 0.5799, 0.4729, 0.5618, 0.5271, 0.5618, 0.5271, 0.5799, 0.4729, 0.5799, 0.5813, 0.5618, 0.6688, 0.5618, 0.6688, 0.5799, 0.5813, 0.5799, 0.5813, 0.5799, 0.5271, 0.5799, 0.5271, 0.5799, 0.5813, 0.5799, 0.5271, 0.5799, 0.4729, 0.5799, 0.4729, 0.5799, 0.5271, 0.5799, 0.4729, 0.5799, 0.4188, 0.5799, 0.4188, 0.5799, 0.4729, 0.5799, 0.4188, 0.5618, 0.3313, 0.5618, 0.3313, 0.5618, 0.4188, 0.5618, 0.625, 0.1882, 0.5813, 0.1882, 0.5813, 0.1882, 0.625, 0.1882, 0.5812, 0.1701, 0.625, 0.1701, 0.5812, 0.1701, 0.8313, 0.5799, 0.8313, 0.5799, 0.5812, 0.1701, 0.5812, 0.1701, 0.625, 0.1701, 0.625, 0.1701, 0.5812, 0.1701, 0.5813, 0.5799, 0.6688, 0.5799, 0.6688, 0.5799, 0.5813, 0.5799, 0.7951, 0.5979, 0.8132, 0.5979, 0.8132, 0.6521, 0.7951, 0.6521, 0.7951, 0.5799, 0.8132, 0.5799, 0.8132, 0.5979, 0.7951, 0.5979, 0.7951, 0.6521, 0.8132, 0.6521, 0.8132, 0.7063, 0.7951, 0.7063, 0.7951, 0.5438, 0.8132, 0.5438, 0.8132, 0.5618, 0.7951, 0.5618, 0.8132, 0.6521, 0.8132, 0.7063, 0.8132, 0.7063, 0.8132, 0.6521, 0.7951, 0.5979, 0.7951, 0.5799, 0.7951, 0.5799, 0.7951, 0.5979, 0.5812, 0.9201, 0.7951, 0.7063, 0.8132, 0.7063, 0.5813, 0.9382, 0.5813, 0.3299, 0.5813, 0.3118, 0.8132, 0.5438, 0.7951, 0.5438, 0.7951, 0.5618, 0.7951, 0.5438, 0.7951, 0.5438, 0.7951, 0.5618, 0.8132, 0.5799, 0.8132, 0.5979, 0.8132, 0.5979, 0.8132, 0.5799, 0.7951, 0.6521, 0.7951, 0.5979, 0.7951, 0.5979, 0.7951, 0.6521, 0.4729, 0.3118, 0.5271, 0.3118, 0.5271, 0.3299, 0.4729, 0.3299, 0.4188, 0.3118, 0.4729, 0.3118, 0.4729, 0.3299, 0.4188, 0.3299, 0.5271, 0.3118, 0.5813, 0.3118, 0.5813, 0.3299, 0.5271, 0.3299, 0.5813, 0.3299, 0.5271, 0.3299, 0.5271, 0.3299, 0.5813, 0.3299, 0.4729, 0.3299, 0.4188, 0.3299, 0.4188, 0.3299, 0.4729, 0.3299, 0.5813, 0.3299, 0.7951, 0.5438, 0.625, 0.3299, 0.5813, 0.3299, 0.5271, 0.3299, 0.4729, 0.3299, 0.4729, 0.3299, 0.5271, 0.3299, 0.1868, 0.5979, 0.2049, 0.5979, 0.2049, 0.6521, 0.1868, 0.6521, 0.1868, 0.5799, 0.2049, 0.5799, 0.2049, 0.5979, 0.1868, 0.5979, 0.1868, 0.6521, 0.2049, 0.6521, 0.2049, 0.7063, 0.1868, 0.7063, 0.1868, 0.5438, 0.2049, 0.5438, 0.2049, 0.5618, 0.1868, 0.5618, 0.2049, 0.5799, 0.2049, 0.5979, 0.2049, 0.5979, 0.2049, 0.5799, 0.1868, 0.6521, 0.1868, 0.5979, 0.1868, 0.5979, 0.1868, 0.6521, 0.4188, 0.9201, 0.4188, 0.9382, 0.1868, 0.7063, 0.2049, 0.7063, 0.2049, 0.5979, 0.2049, 0.6521, 0.2049, 0.6521, 0.2049, 0.5979, 0.1868, 0.7063, 0.1868, 0.6521, 0.1868, 0.6521, 0.1868, 0.7063, 0.2049, 0.5438, 0.2049, 0.5618, 0.2049, 0.5618, 0.2049, 0.5438, 0.4729, 0.9201, 0.5271, 0.9201, 0.5271, 0.9382, 0.4729, 0.9382, 0.4188, 0.9201, 0.4729, 0.9201, 0.4729, 0.9382, 0.4188, 0.9382, 0.5271, 0.9201, 0.5812, 0.9201, 0.5813, 0.9382, 0.5271, 0.9382, 0.4188, 0.9201, 0.4729, 0.9201, 0.4729, 0.9201, 0.4188, 0.9201, 0.5271, 0.9201, 0.5812, 0.9201, 0.5812, 0.9201, 0.5271, 0.9201, 0.4729, 0.9201, 0.5271, 0.9201, 0.5271, 0.9201, 0.4729, 0.9201, 0.4188, 0.9201, 0.2049, 0.7063, 0.2049, 0.7063, 0.4188, 0.9201, 0.4188, 0.3118, 0.4188, 0.3299, 0.2049, 0.5438, 0.1868, 0.5438, 0.2049, 0.5438, 0.2049, 0.5438, 0.4188, 0.3299, 0.4188, 0.3299, 0.1868, 0.5438, 0.4188, 0.3118, 0.4188, 0.3118, 0.1868, 0.5438, 0.5812, 0.9201, 0.5812, 0.9201, 0.625, 0.9201, 0.7951, 0.7063, 0.5813, 0.9382, 0.8132, 0.7063, 0.625, 0.9382, 0.5813, 0.9382])
me_cube_001.materials.append(mat_material_001)
me_cube_001.materials.append(mat_material_002)
me_cube_001.materials.append(mat_material_003)
me_cube_001.update()

# ---- objects
ob_cube = bpy.data.objects.new('Cube', me_cube_001)

# ---- transforms, parenting, visibility, modifiers, constraints
ob_cube.location = (0.0, 0.0, 0.0)

# ---- collection membership
col_collection.objects.link(ob_cube)

# ---- scene / render settings (as saved in the file)
scene.frame_start = 1; scene.frame_end = 250; scene.frame_set(1)
scene.render.engine = 'BLENDER_EEVEE_NEXT'
scene.cycles.sampling_pattern = 'TABULATED_SOBOL'
scene.cycles.use_light_tree = False
scene.view_settings.view_transform = 'Filmic'
bpy.context.view_layer.update()

# ---- added for rendering (the .blend has no active camera): camera
cam_auto = bpy.data.cameras.new('AutoCamera')
cam_auto.lens = 50.0
cam_auto.sensor_width = 36.0
cam_auto.clip_end = 1000.0
ob_auto_camera = bpy.data.objects.new('AutoCamera', cam_auto)
scene.collection.objects.link(ob_auto_camera)
ob_auto_camera.location = (3.20507, -3.84609, 2.56406)
ob_auto_camera.rotation_euler = (1.09748, -7.21219e-08, 0.694738)
scene.camera = ob_auto_camera
bpy.context.view_layer.update()

